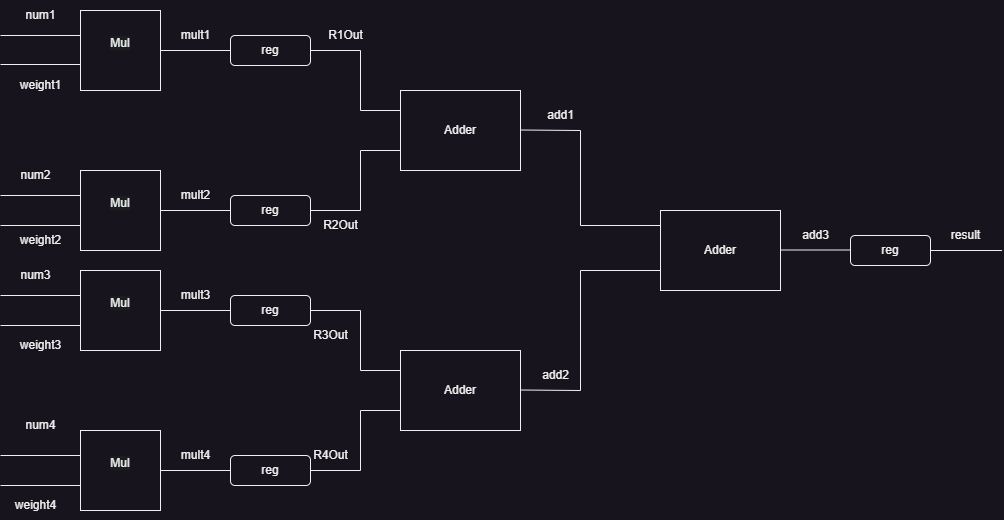

The diagram above was exported from draw.io. Its source (the exported page's mxGraphModel, read from the mxfile embedded in the PNG):
<mxGraphModel dx="1050" dy="669" grid="1" gridSize="10" guides="1" tooltips="1" connect="1" arrows="1" fold="1" page="1" pageScale="1" pageWidth="850" pageHeight="1100" math="0" shadow="0">
  <root>
    <mxCell id="0" />
    <mxCell id="1" parent="0" />
    <mxCell id="J1GzMyRLVdquHeXBhNb9-1" value="&#10;&lt;span style=&quot;color: rgb(240, 240, 240); font-family: Helvetica; font-size: 12px; font-style: normal; font-variant-ligatures: normal; font-variant-caps: normal; font-weight: 400; letter-spacing: normal; orphans: 2; text-align: center; text-indent: 0px; text-transform: none; widows: 2; word-spacing: 0px; -webkit-text-stroke-width: 0px; background-color: rgb(27, 29, 30); text-decoration-thickness: initial; text-decoration-style: initial; text-decoration-color: initial; float: none; display: inline !important;&quot;&gt;Mul&lt;/span&gt;&#10;&#10;" style="whiteSpace=wrap;html=1;aspect=fixed;" vertex="1" parent="1">
      <mxGeometry x="120" y="100" width="80" height="80" as="geometry" />
    </mxCell>
    <mxCell id="J1GzMyRLVdquHeXBhNb9-3" value="" style="endArrow=none;html=1;rounded=0;exitX=1;exitY=0.5;exitDx=0;exitDy=0;" edge="1" parent="1" source="J1GzMyRLVdquHeXBhNb9-1">
      <mxGeometry width="50" height="50" relative="1" as="geometry">
        <mxPoint x="400" y="360" as="sourcePoint" />
        <mxPoint x="270" y="140" as="targetPoint" />
      </mxGeometry>
    </mxCell>
    <mxCell id="J1GzMyRLVdquHeXBhNb9-5" value="reg" style="rounded=1;whiteSpace=wrap;html=1;" vertex="1" parent="1">
      <mxGeometry x="270" y="125" width="80" height="30" as="geometry" />
    </mxCell>
    <mxCell id="J1GzMyRLVdquHeXBhNb9-8" value="" style="endArrow=none;html=1;rounded=0;entryX=1;entryY=0.5;entryDx=0;entryDy=0;" edge="1" parent="1" target="J1GzMyRLVdquHeXBhNb9-5">
      <mxGeometry width="50" height="50" relative="1" as="geometry">
        <mxPoint x="400" y="140" as="sourcePoint" />
        <mxPoint x="450" y="310" as="targetPoint" />
      </mxGeometry>
    </mxCell>
    <mxCell id="J1GzMyRLVdquHeXBhNb9-10" value="" style="endArrow=none;html=1;rounded=0;" edge="1" parent="1">
      <mxGeometry width="50" height="50" relative="1" as="geometry">
        <mxPoint x="400" y="200" as="sourcePoint" />
        <mxPoint x="400" y="140" as="targetPoint" />
      </mxGeometry>
    </mxCell>
    <mxCell id="J1GzMyRLVdquHeXBhNb9-11" value="" style="endArrow=none;html=1;rounded=0;" edge="1" parent="1">
      <mxGeometry width="50" height="50" relative="1" as="geometry">
        <mxPoint x="400" y="200" as="sourcePoint" />
        <mxPoint x="440" y="200" as="targetPoint" />
      </mxGeometry>
    </mxCell>
    <mxCell id="J1GzMyRLVdquHeXBhNb9-12" value="Adder" style="rounded=0;whiteSpace=wrap;html=1;" vertex="1" parent="1">
      <mxGeometry x="440" y="180" width="120" height="80" as="geometry" />
    </mxCell>
    <mxCell id="J1GzMyRLVdquHeXBhNb9-13" value="&#10;&lt;span style=&quot;color: rgb(240, 240, 240); font-family: Helvetica; font-size: 12px; font-style: normal; font-variant-ligatures: normal; font-variant-caps: normal; font-weight: 400; letter-spacing: normal; orphans: 2; text-align: center; text-indent: 0px; text-transform: none; widows: 2; word-spacing: 0px; -webkit-text-stroke-width: 0px; background-color: rgb(27, 29, 30); text-decoration-thickness: initial; text-decoration-style: initial; text-decoration-color: initial; float: none; display: inline !important;&quot;&gt;Mul&lt;/span&gt;&#10;&#10;" style="whiteSpace=wrap;html=1;aspect=fixed;" vertex="1" parent="1">
      <mxGeometry x="120" y="260" width="80" height="80" as="geometry" />
    </mxCell>
    <mxCell id="J1GzMyRLVdquHeXBhNb9-14" value="" style="endArrow=none;html=1;rounded=0;exitX=1;exitY=0.5;exitDx=0;exitDy=0;" edge="1" parent="1" source="J1GzMyRLVdquHeXBhNb9-13">
      <mxGeometry width="50" height="50" relative="1" as="geometry">
        <mxPoint x="400" y="520" as="sourcePoint" />
        <mxPoint x="270" y="300" as="targetPoint" />
      </mxGeometry>
    </mxCell>
    <mxCell id="J1GzMyRLVdquHeXBhNb9-15" value="reg" style="rounded=1;whiteSpace=wrap;html=1;" vertex="1" parent="1">
      <mxGeometry x="270" y="285" width="80" height="30" as="geometry" />
    </mxCell>
    <mxCell id="J1GzMyRLVdquHeXBhNb9-16" value="" style="endArrow=none;html=1;rounded=0;entryX=1;entryY=0.5;entryDx=0;entryDy=0;" edge="1" parent="1" target="J1GzMyRLVdquHeXBhNb9-15">
      <mxGeometry width="50" height="50" relative="1" as="geometry">
        <mxPoint x="400" y="300" as="sourcePoint" />
        <mxPoint x="450" y="470" as="targetPoint" />
      </mxGeometry>
    </mxCell>
    <mxCell id="J1GzMyRLVdquHeXBhNb9-17" value="" style="endArrow=none;html=1;rounded=0;" edge="1" parent="1">
      <mxGeometry width="50" height="50" relative="1" as="geometry">
        <mxPoint x="400" y="240" as="sourcePoint" />
        <mxPoint x="400" y="300" as="targetPoint" />
      </mxGeometry>
    </mxCell>
    <mxCell id="J1GzMyRLVdquHeXBhNb9-18" value="" style="endArrow=none;html=1;rounded=0;entryX=0;entryY=0.75;entryDx=0;entryDy=0;" edge="1" parent="1" target="J1GzMyRLVdquHeXBhNb9-12">
      <mxGeometry width="50" height="50" relative="1" as="geometry">
        <mxPoint x="400" y="240" as="sourcePoint" />
        <mxPoint x="450" y="210" as="targetPoint" />
      </mxGeometry>
    </mxCell>
    <mxCell id="J1GzMyRLVdquHeXBhNb9-19" value="&#10;&lt;span style=&quot;color: rgb(240, 240, 240); font-family: Helvetica; font-size: 12px; font-style: normal; font-variant-ligatures: normal; font-variant-caps: normal; font-weight: 400; letter-spacing: normal; orphans: 2; text-align: center; text-indent: 0px; text-transform: none; widows: 2; word-spacing: 0px; -webkit-text-stroke-width: 0px; background-color: rgb(27, 29, 30); text-decoration-thickness: initial; text-decoration-style: initial; text-decoration-color: initial; float: none; display: inline !important;&quot;&gt;Mul&lt;/span&gt;&#10;&#10;" style="whiteSpace=wrap;html=1;aspect=fixed;" vertex="1" parent="1">
      <mxGeometry x="120" y="360" width="80" height="80" as="geometry" />
    </mxCell>
    <mxCell id="J1GzMyRLVdquHeXBhNb9-20" value="" style="endArrow=none;html=1;rounded=0;exitX=1;exitY=0.5;exitDx=0;exitDy=0;" edge="1" parent="1" source="J1GzMyRLVdquHeXBhNb9-19">
      <mxGeometry width="50" height="50" relative="1" as="geometry">
        <mxPoint x="400" y="620" as="sourcePoint" />
        <mxPoint x="270" y="400" as="targetPoint" />
      </mxGeometry>
    </mxCell>
    <mxCell id="J1GzMyRLVdquHeXBhNb9-21" value="reg" style="rounded=1;whiteSpace=wrap;html=1;" vertex="1" parent="1">
      <mxGeometry x="270" y="385" width="80" height="30" as="geometry" />
    </mxCell>
    <mxCell id="J1GzMyRLVdquHeXBhNb9-22" value="" style="endArrow=none;html=1;rounded=0;entryX=1;entryY=0.5;entryDx=0;entryDy=0;" edge="1" parent="1" target="J1GzMyRLVdquHeXBhNb9-21">
      <mxGeometry width="50" height="50" relative="1" as="geometry">
        <mxPoint x="400" y="400" as="sourcePoint" />
        <mxPoint x="450" y="570" as="targetPoint" />
      </mxGeometry>
    </mxCell>
    <mxCell id="J1GzMyRLVdquHeXBhNb9-23" value="" style="endArrow=none;html=1;rounded=0;" edge="1" parent="1">
      <mxGeometry width="50" height="50" relative="1" as="geometry">
        <mxPoint x="400" y="460" as="sourcePoint" />
        <mxPoint x="400" y="400" as="targetPoint" />
      </mxGeometry>
    </mxCell>
    <mxCell id="J1GzMyRLVdquHeXBhNb9-24" value="" style="endArrow=none;html=1;rounded=0;" edge="1" parent="1">
      <mxGeometry width="50" height="50" relative="1" as="geometry">
        <mxPoint x="400" y="460" as="sourcePoint" />
        <mxPoint x="440" y="460" as="targetPoint" />
      </mxGeometry>
    </mxCell>
    <mxCell id="J1GzMyRLVdquHeXBhNb9-25" value="Adder" style="rounded=0;whiteSpace=wrap;html=1;" vertex="1" parent="1">
      <mxGeometry x="440" y="440" width="120" height="80" as="geometry" />
    </mxCell>
    <mxCell id="J1GzMyRLVdquHeXBhNb9-26" value="&#10;&lt;span style=&quot;color: rgb(240, 240, 240); font-family: Helvetica; font-size: 12px; font-style: normal; font-variant-ligatures: normal; font-variant-caps: normal; font-weight: 400; letter-spacing: normal; orphans: 2; text-align: center; text-indent: 0px; text-transform: none; widows: 2; word-spacing: 0px; -webkit-text-stroke-width: 0px; background-color: rgb(27, 29, 30); text-decoration-thickness: initial; text-decoration-style: initial; text-decoration-color: initial; float: none; display: inline !important;&quot;&gt;Mul&lt;/span&gt;&#10;&#10;" style="whiteSpace=wrap;html=1;aspect=fixed;" vertex="1" parent="1">
      <mxGeometry x="120" y="520" width="80" height="80" as="geometry" />
    </mxCell>
    <mxCell id="J1GzMyRLVdquHeXBhNb9-27" value="" style="endArrow=none;html=1;rounded=0;exitX=1;exitY=0.5;exitDx=0;exitDy=0;" edge="1" parent="1" source="J1GzMyRLVdquHeXBhNb9-26">
      <mxGeometry width="50" height="50" relative="1" as="geometry">
        <mxPoint x="400" y="780" as="sourcePoint" />
        <mxPoint x="270" y="560" as="targetPoint" />
      </mxGeometry>
    </mxCell>
    <mxCell id="J1GzMyRLVdquHeXBhNb9-28" value="reg" style="rounded=1;whiteSpace=wrap;html=1;" vertex="1" parent="1">
      <mxGeometry x="270" y="545" width="80" height="30" as="geometry" />
    </mxCell>
    <mxCell id="J1GzMyRLVdquHeXBhNb9-29" value="" style="endArrow=none;html=1;rounded=0;entryX=1;entryY=0.5;entryDx=0;entryDy=0;" edge="1" parent="1" target="J1GzMyRLVdquHeXBhNb9-28">
      <mxGeometry width="50" height="50" relative="1" as="geometry">
        <mxPoint x="400" y="560" as="sourcePoint" />
        <mxPoint x="450" y="730" as="targetPoint" />
      </mxGeometry>
    </mxCell>
    <mxCell id="J1GzMyRLVdquHeXBhNb9-30" value="" style="endArrow=none;html=1;rounded=0;" edge="1" parent="1">
      <mxGeometry width="50" height="50" relative="1" as="geometry">
        <mxPoint x="400" y="500" as="sourcePoint" />
        <mxPoint x="400" y="560" as="targetPoint" />
      </mxGeometry>
    </mxCell>
    <mxCell id="J1GzMyRLVdquHeXBhNb9-31" value="" style="endArrow=none;html=1;rounded=0;entryX=0;entryY=0.75;entryDx=0;entryDy=0;" edge="1" parent="1" target="J1GzMyRLVdquHeXBhNb9-25">
      <mxGeometry width="50" height="50" relative="1" as="geometry">
        <mxPoint x="400" y="500" as="sourcePoint" />
        <mxPoint x="450" y="470" as="targetPoint" />
      </mxGeometry>
    </mxCell>
    <mxCell id="J1GzMyRLVdquHeXBhNb9-32" value="" style="endArrow=none;html=1;rounded=0;" edge="1" parent="1">
      <mxGeometry width="50" height="50" relative="1" as="geometry">
        <mxPoint x="40" y="125" as="sourcePoint" />
        <mxPoint x="120" y="125" as="targetPoint" />
      </mxGeometry>
    </mxCell>
    <mxCell id="J1GzMyRLVdquHeXBhNb9-33" value="" style="endArrow=none;html=1;rounded=0;" edge="1" parent="1">
      <mxGeometry width="50" height="50" relative="1" as="geometry">
        <mxPoint x="40" y="285" as="sourcePoint" />
        <mxPoint x="120" y="285" as="targetPoint" />
      </mxGeometry>
    </mxCell>
    <mxCell id="J1GzMyRLVdquHeXBhNb9-34" value="" style="endArrow=none;html=1;rounded=0;" edge="1" parent="1">
      <mxGeometry width="50" height="50" relative="1" as="geometry">
        <mxPoint x="40" y="315" as="sourcePoint" />
        <mxPoint x="120" y="315" as="targetPoint" />
      </mxGeometry>
    </mxCell>
    <mxCell id="J1GzMyRLVdquHeXBhNb9-35" value="" style="endArrow=none;html=1;rounded=0;" edge="1" parent="1">
      <mxGeometry width="50" height="50" relative="1" as="geometry">
        <mxPoint x="40" y="385" as="sourcePoint" />
        <mxPoint x="120" y="385" as="targetPoint" />
      </mxGeometry>
    </mxCell>
    <mxCell id="J1GzMyRLVdquHeXBhNb9-36" value="" style="endArrow=none;html=1;rounded=0;" edge="1" parent="1">
      <mxGeometry width="50" height="50" relative="1" as="geometry">
        <mxPoint x="40" y="415" as="sourcePoint" />
        <mxPoint x="120" y="415" as="targetPoint" />
      </mxGeometry>
    </mxCell>
    <mxCell id="J1GzMyRLVdquHeXBhNb9-37" value="" style="endArrow=none;html=1;rounded=0;" edge="1" parent="1">
      <mxGeometry width="50" height="50" relative="1" as="geometry">
        <mxPoint x="40" y="545" as="sourcePoint" />
        <mxPoint x="120" y="545" as="targetPoint" />
      </mxGeometry>
    </mxCell>
    <mxCell id="J1GzMyRLVdquHeXBhNb9-38" value="" style="endArrow=none;html=1;rounded=0;" edge="1" parent="1">
      <mxGeometry width="50" height="50" relative="1" as="geometry">
        <mxPoint x="620" y="360" as="sourcePoint" />
        <mxPoint x="700" y="360" as="targetPoint" />
      </mxGeometry>
    </mxCell>
    <mxCell id="J1GzMyRLVdquHeXBhNb9-39" value="" style="endArrow=none;html=1;rounded=0;" edge="1" parent="1">
      <mxGeometry width="50" height="50" relative="1" as="geometry">
        <mxPoint x="620" y="315" as="sourcePoint" />
        <mxPoint x="700" y="315" as="targetPoint" />
      </mxGeometry>
    </mxCell>
    <mxCell id="J1GzMyRLVdquHeXBhNb9-40" value="" style="endArrow=none;html=1;rounded=0;" edge="1" parent="1">
      <mxGeometry width="50" height="50" relative="1" as="geometry">
        <mxPoint x="40" y="575" as="sourcePoint" />
        <mxPoint x="120" y="575" as="targetPoint" />
      </mxGeometry>
    </mxCell>
    <mxCell id="J1GzMyRLVdquHeXBhNb9-41" value="" style="endArrow=none;html=1;rounded=0;" edge="1" parent="1">
      <mxGeometry width="50" height="50" relative="1" as="geometry">
        <mxPoint x="560" y="219.5" as="sourcePoint" />
        <mxPoint x="620" y="220" as="targetPoint" />
      </mxGeometry>
    </mxCell>
    <mxCell id="J1GzMyRLVdquHeXBhNb9-42" value="" style="endArrow=none;html=1;rounded=0;" edge="1" parent="1">
      <mxGeometry width="50" height="50" relative="1" as="geometry">
        <mxPoint x="560" y="479.5" as="sourcePoint" />
        <mxPoint x="620" y="480" as="targetPoint" />
      </mxGeometry>
    </mxCell>
    <mxCell id="J1GzMyRLVdquHeXBhNb9-43" value="Adder" style="rounded=0;whiteSpace=wrap;html=1;" vertex="1" parent="1">
      <mxGeometry x="700" y="300" width="120" height="80" as="geometry" />
    </mxCell>
    <mxCell id="J1GzMyRLVdquHeXBhNb9-45" value="" style="endArrow=none;html=1;rounded=0;" edge="1" parent="1">
      <mxGeometry width="50" height="50" relative="1" as="geometry">
        <mxPoint x="620" y="315" as="sourcePoint" />
        <mxPoint x="620" y="220" as="targetPoint" />
      </mxGeometry>
    </mxCell>
    <mxCell id="J1GzMyRLVdquHeXBhNb9-46" value="" style="endArrow=none;html=1;rounded=0;" edge="1" parent="1">
      <mxGeometry width="50" height="50" relative="1" as="geometry">
        <mxPoint x="620" y="360" as="sourcePoint" />
        <mxPoint x="620" y="480" as="targetPoint" />
      </mxGeometry>
    </mxCell>
    <mxCell id="J1GzMyRLVdquHeXBhNb9-47" value="" style="endArrow=none;html=1;rounded=0;exitX=1;exitY=0.5;exitDx=0;exitDy=0;" edge="1" parent="1">
      <mxGeometry width="50" height="50" relative="1" as="geometry">
        <mxPoint x="820" y="339.5" as="sourcePoint" />
        <mxPoint x="890" y="339.5" as="targetPoint" />
      </mxGeometry>
    </mxCell>
    <mxCell id="J1GzMyRLVdquHeXBhNb9-48" value="reg" style="rounded=1;whiteSpace=wrap;html=1;" vertex="1" parent="1">
      <mxGeometry x="890" y="325" width="80" height="30" as="geometry" />
    </mxCell>
    <mxCell id="J1GzMyRLVdquHeXBhNb9-52" value="" style="endArrow=none;html=1;rounded=0;" edge="1" parent="1">
      <mxGeometry width="50" height="50" relative="1" as="geometry">
        <mxPoint x="970" y="340" as="sourcePoint" />
        <mxPoint x="1041.5999755859375" y="340" as="targetPoint" />
      </mxGeometry>
    </mxCell>
    <mxCell id="J1GzMyRLVdquHeXBhNb9-53" value="num1" style="text;html=1;align=center;verticalAlign=middle;resizable=0;points=[];autosize=1;strokeColor=none;fillColor=none;" vertex="1" parent="1">
      <mxGeometry x="55" y="90" width="50" height="30" as="geometry" />
    </mxCell>
    <mxCell id="J1GzMyRLVdquHeXBhNb9-54" value="" style="endArrow=none;html=1;rounded=0;" edge="1" parent="1">
      <mxGeometry width="50" height="50" relative="1" as="geometry">
        <mxPoint x="40" y="154" as="sourcePoint" />
        <mxPoint x="120" y="154" as="targetPoint" />
      </mxGeometry>
    </mxCell>
    <mxCell id="J1GzMyRLVdquHeXBhNb9-55" value="num3" style="text;html=1;align=center;verticalAlign=middle;resizable=0;points=[];autosize=1;strokeColor=none;fillColor=none;" vertex="1" parent="1">
      <mxGeometry x="50" y="350" width="50" height="30" as="geometry" />
    </mxCell>
    <mxCell id="J1GzMyRLVdquHeXBhNb9-56" value="num2" style="text;html=1;align=center;verticalAlign=middle;resizable=0;points=[];autosize=1;strokeColor=none;fillColor=none;rotation=0;" vertex="1" parent="1">
      <mxGeometry x="50" y="250" width="50" height="30" as="geometry" />
    </mxCell>
    <mxCell id="J1GzMyRLVdquHeXBhNb9-57" value="num4" style="text;html=1;align=center;verticalAlign=middle;resizable=0;points=[];autosize=1;strokeColor=none;fillColor=none;" vertex="1" parent="1">
      <mxGeometry x="55" y="500" width="50" height="30" as="geometry" />
    </mxCell>
    <mxCell id="J1GzMyRLVdquHeXBhNb9-58" value="weight1" style="text;html=1;align=center;verticalAlign=middle;resizable=0;points=[];autosize=1;strokeColor=none;fillColor=none;" vertex="1" parent="1">
      <mxGeometry x="50" y="160" width="60" height="30" as="geometry" />
    </mxCell>
    <mxCell id="J1GzMyRLVdquHeXBhNb9-59" value="weight2" style="text;html=1;align=center;verticalAlign=middle;resizable=0;points=[];autosize=1;strokeColor=none;fillColor=none;" vertex="1" parent="1">
      <mxGeometry x="50" y="315" width="60" height="30" as="geometry" />
    </mxCell>
    <mxCell id="J1GzMyRLVdquHeXBhNb9-60" value="weight3" style="text;html=1;align=center;verticalAlign=middle;resizable=0;points=[];autosize=1;strokeColor=none;fillColor=none;" vertex="1" parent="1">
      <mxGeometry x="50" y="420" width="60" height="30" as="geometry" />
    </mxCell>
    <mxCell id="J1GzMyRLVdquHeXBhNb9-61" value="weight4" style="text;html=1;align=center;verticalAlign=middle;resizable=0;points=[];autosize=1;strokeColor=none;fillColor=none;" vertex="1" parent="1">
      <mxGeometry x="45" y="580" width="60" height="30" as="geometry" />
    </mxCell>
    <mxCell id="J1GzMyRLVdquHeXBhNb9-62" value="mult1" style="text;html=1;align=center;verticalAlign=middle;resizable=0;points=[];autosize=1;strokeColor=none;fillColor=none;" vertex="1" parent="1">
      <mxGeometry x="210" y="110" width="50" height="30" as="geometry" />
    </mxCell>
    <mxCell id="J1GzMyRLVdquHeXBhNb9-63" value="mult2" style="text;html=1;align=center;verticalAlign=middle;resizable=0;points=[];autosize=1;strokeColor=none;fillColor=none;" vertex="1" parent="1">
      <mxGeometry x="210" y="270" width="50" height="30" as="geometry" />
    </mxCell>
    <mxCell id="J1GzMyRLVdquHeXBhNb9-64" value="mult3" style="text;html=1;align=center;verticalAlign=middle;resizable=0;points=[];autosize=1;strokeColor=none;fillColor=none;" vertex="1" parent="1">
      <mxGeometry x="210" y="370" width="50" height="30" as="geometry" />
    </mxCell>
    <mxCell id="J1GzMyRLVdquHeXBhNb9-65" value="mult4" style="text;html=1;align=center;verticalAlign=middle;resizable=0;points=[];autosize=1;strokeColor=none;fillColor=none;" vertex="1" parent="1">
      <mxGeometry x="210" y="530" width="50" height="30" as="geometry" />
    </mxCell>
    <mxCell id="J1GzMyRLVdquHeXBhNb9-66" value="R1Out" style="text;html=1;align=center;verticalAlign=middle;resizable=0;points=[];autosize=1;strokeColor=none;fillColor=none;" vertex="1" parent="1">
      <mxGeometry x="355" y="110" width="60" height="30" as="geometry" />
    </mxCell>
    <mxCell id="J1GzMyRLVdquHeXBhNb9-67" value="R2Out" style="text;html=1;align=center;verticalAlign=middle;resizable=0;points=[];autosize=1;strokeColor=none;fillColor=none;" vertex="1" parent="1">
      <mxGeometry x="350" y="300" width="60" height="30" as="geometry" />
    </mxCell>
    <mxCell id="J1GzMyRLVdquHeXBhNb9-68" value="R3Out" style="text;html=1;align=center;verticalAlign=middle;resizable=0;points=[];autosize=1;strokeColor=none;fillColor=none;" vertex="1" parent="1">
      <mxGeometry x="340" y="410" width="60" height="30" as="geometry" />
    </mxCell>
    <mxCell id="J1GzMyRLVdquHeXBhNb9-69" value="R4Out" style="text;html=1;align=center;verticalAlign=middle;resizable=0;points=[];autosize=1;strokeColor=none;fillColor=none;" vertex="1" parent="1">
      <mxGeometry x="340" y="530" width="60" height="30" as="geometry" />
    </mxCell>
    <mxCell id="J1GzMyRLVdquHeXBhNb9-71" value="add1" style="text;html=1;align=center;verticalAlign=middle;resizable=0;points=[];autosize=1;strokeColor=none;fillColor=none;" vertex="1" parent="1">
      <mxGeometry x="575" y="190" width="50" height="30" as="geometry" />
    </mxCell>
    <mxCell id="J1GzMyRLVdquHeXBhNb9-72" value="add2" style="text;html=1;align=center;verticalAlign=middle;resizable=0;points=[];autosize=1;strokeColor=none;fillColor=none;" vertex="1" parent="1">
      <mxGeometry x="570" y="450" width="50" height="30" as="geometry" />
    </mxCell>
    <mxCell id="J1GzMyRLVdquHeXBhNb9-73" value="add3" style="text;html=1;align=center;verticalAlign=middle;resizable=0;points=[];autosize=1;strokeColor=none;fillColor=none;" vertex="1" parent="1">
      <mxGeometry x="830" y="310" width="50" height="30" as="geometry" />
    </mxCell>
    <mxCell id="J1GzMyRLVdquHeXBhNb9-74" value="result" style="text;html=1;align=center;verticalAlign=middle;resizable=0;points=[];autosize=1;strokeColor=none;fillColor=none;" vertex="1" parent="1">
      <mxGeometry x="980" y="310" width="50" height="30" as="geometry" />
    </mxCell>
  </root>
</mxGraphModel>